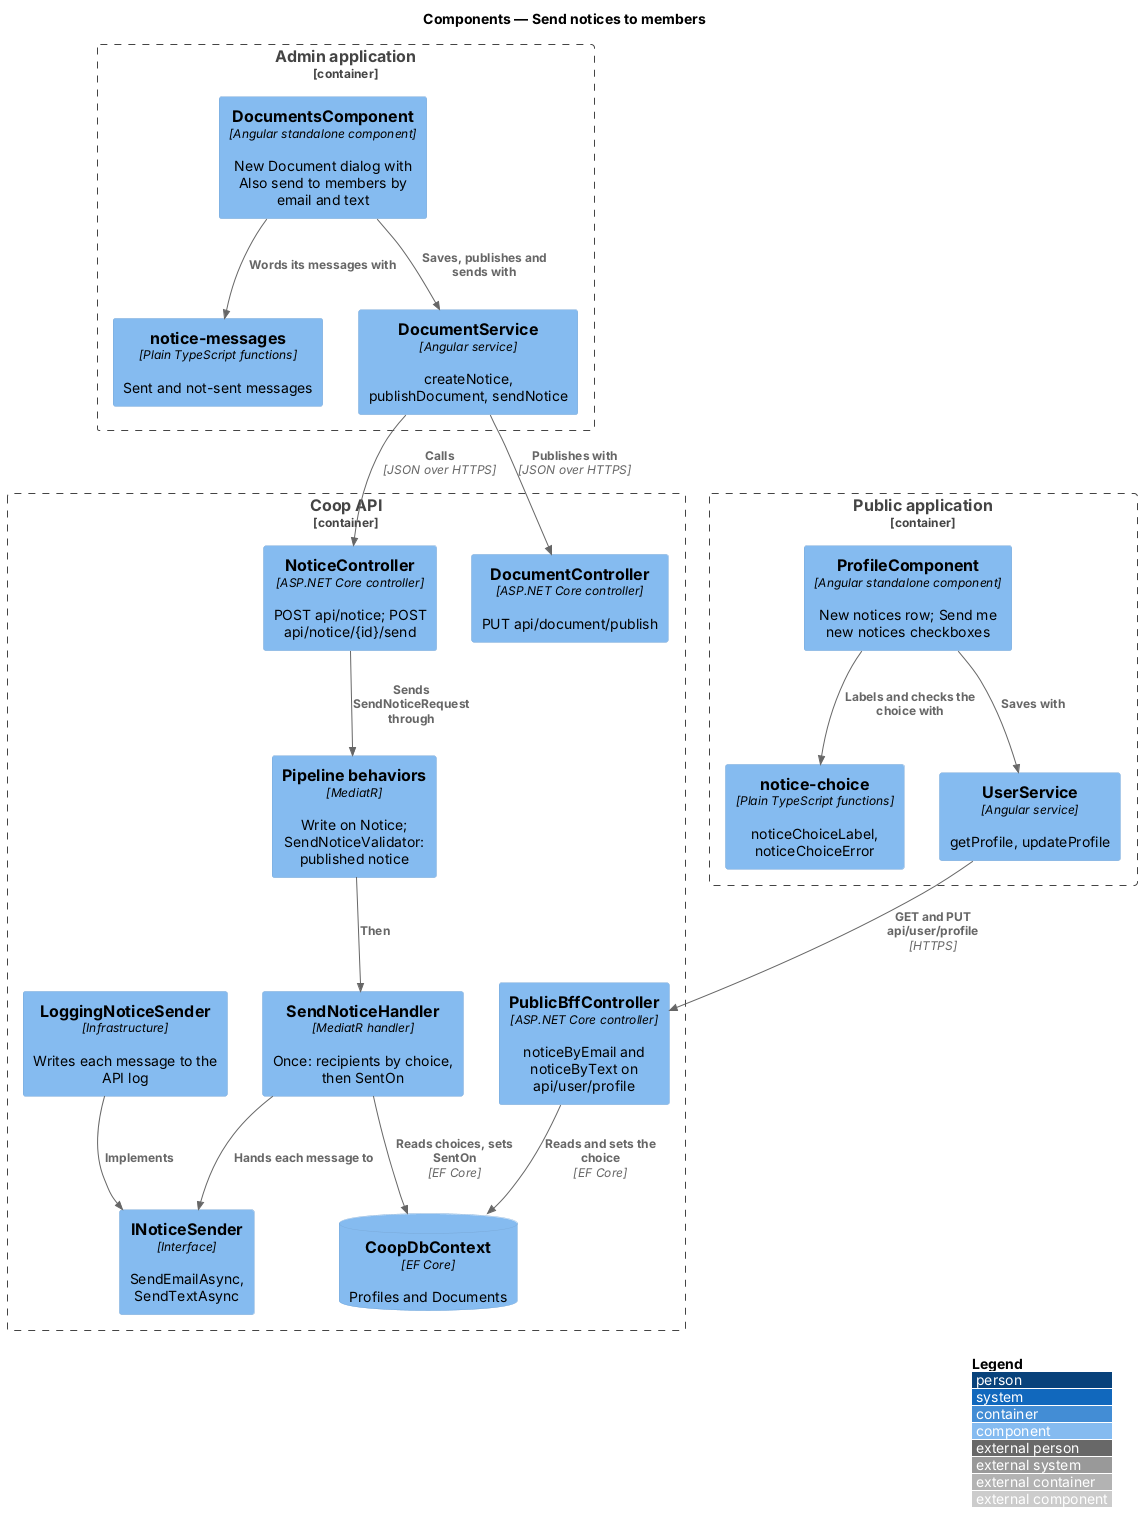

The diagram above was rendered by PlantUML. Its source (embedded in the PNG):
@startuml
!include <C4/C4_Component>
LAYOUT_WITH_LEGEND()
title Components — Send notices to members

Container_Boundary(adminApp, "Admin application") {
  Component(documents, "DocumentsComponent", "Angular standalone component", "New Document dialog with Also send to members by email and text")
  Component(messages, "notice-messages", "Plain TypeScript functions", "Sent and not-sent messages")
  Component(documentService, "DocumentService", "Angular service", "createNotice, publishDocument, sendNotice")
}
Container_Boundary(publicApp, "Public application") {
  Component(profile, "ProfileComponent", "Angular standalone component", "New notices row; Send me new notices checkboxes")
  Component(choice, "notice-choice", "Plain TypeScript functions", "noticeChoiceLabel, noticeChoiceError")
  Component(profileService, "UserService", "Angular service", "getProfile, updateProfile")
}
Container_Boundary(api, "Coop API") {
  Component(bff, "PublicBffController", "ASP.NET Core controller", "noticeByEmail and noticeByText on api/user/profile")
  Component(noticeController, "NoticeController", "ASP.NET Core controller", "POST api/notice; POST api/notice/{id}/send")
  Component(documentController, "DocumentController", "ASP.NET Core controller", "PUT api/document/publish")
  Component(pipeline, "Pipeline behaviors", "MediatR", "Write on Notice; SendNoticeValidator: published notice")
  Component(handler, "SendNoticeHandler", "MediatR handler", "Once: recipients by choice, then SentOn")
  Component(sender, "INoticeSender", "Interface", "SendEmailAsync, SendTextAsync")
  Component(logSender, "LoggingNoticeSender", "Infrastructure", "Writes each message to the API log")
  ComponentDb(db, "CoopDbContext", "EF Core", "Profiles and Documents")
}
Rel(documents, messages, "Words its messages with")
Rel(documents, documentService, "Saves, publishes and sends with")
Rel(documentService, noticeController, "Calls", "JSON over HTTPS")
Rel(documentService, documentController, "Publishes with", "JSON over HTTPS")
Rel(profile, choice, "Labels and checks the choice with")
Rel(profile, profileService, "Saves with")
Rel(profileService, bff, "GET and PUT api/user/profile", "HTTPS")
Rel(noticeController, pipeline, "Sends SendNoticeRequest through")
Rel(pipeline, handler, "Then")
Rel(handler, db, "Reads choices, sets SentOn", "EF Core")
Rel(handler, sender, "Hands each message to")
Rel(logSender, sender, "Implements")
Rel(bff, db, "Reads and sets the choice", "EF Core")
@enduml